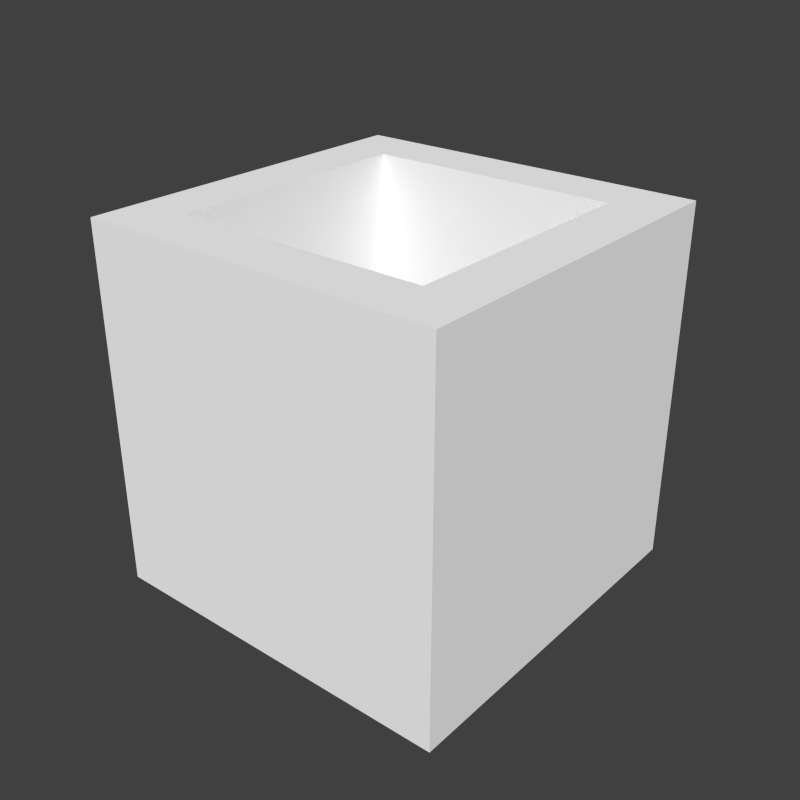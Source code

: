 # Source: AlphaHole.blend  (saved by Blender 2.76.0; exported with 4.5.12 LTS)
import bpy
from mathutils import Matrix  # noqa: F401  (used for matrix-valued properties, if any)

bpy.ops.wm.read_factory_settings(use_empty=True)
scene = bpy.context.scene
scene.name = 'Scene'

# ---- collections
col_collection_1 = bpy.data.collections.new('Collection 1'); scene.collection.children.link(col_collection_1)

# ---- materials (node trees are filled in below, after node groups)
mat_material_003 = bpy.data.materials.new('Material.003')
mat_material_003.alpha_threshold = 0.0
mat_material_003.use_transparent_shadow = False
mat_material_003.diffuse_color = (1.0, 1.0, 1.0, 1.0)
mat_material_003.roughness = 0.5
mat_material_003.line_color = (0.0, 0.0, 0.0, 1.0)

# ---- material node trees

# ---- world
world_world = bpy.data.worlds.new('World'); scene.world = world_world
world_world.color = (0.05088, 0.05088, 0.05088)
world_world.use_sun_shadow = False
world_world.sun_shadow_jitter_overblur = 0.0
world_world.cycles.sampling_method = 'MANUAL'
world_world.cycles.sample_map_resolution = 256

# ---- meshes
me_cube_003 = bpy.data.meshes.new('Cube.003')
me_cube_003.from_pydata([(-1.0, -1.0, -1.0), (-1.0, -1.0, 1.0), (-1.0, 1.0, -1.0), (-1.0, 1.0, 1.0), (1.0, -1.0, -1.0), (1.0, -1.0, 1.0), (1.0, 1.0, -1.0), (1.0, 1.0, 1.0), (-0.7, -0.7, 1.0), (-0.7, 0.7, 1.0), (0.7, 0.7, 1.0), (0.7, -0.7, 1.0), (-0.7, -0.7, -0.6), (-0.7, 0.7, -0.6), (0.7, 0.7, -0.6), (0.7, -0.7, -0.6)], [], [(1, 3, 2, 0), (3, 7, 6, 2), (7, 5, 4, 6), (5, 1, 0, 4), (0, 2, 6, 4), (3, 1, 8, 9), (11, 10, 14, 15), (1, 5, 11, 8), (7, 3, 9, 10), (5, 7, 10, 11), (15, 14, 13, 12), (9, 8, 12, 13), (8, 11, 15, 12), (10, 9, 13, 14)])
me_cube_003.materials.append(mat_material_003)
me_cube_003.use_remesh_preserve_volume = False
me_cube_003.use_remesh_preserve_attributes = False
me_cube_003.use_mirror_vertex_groups = False
me_cube_003.update()

# ---- objects
ob_cube_002 = bpy.data.objects.new('Cube.002', me_cube_003)

# ---- transforms, parenting, visibility, modifiers, constraints
ob_cube_002.location = (0.0, 0.0, 0.5)
ob_cube_002.scale = (0.5, 0.5, 0.5)
ob_cube_002.lineart.crease_threshold = 0.0

# ---- collection membership
col_collection_1.objects.link(ob_cube_002)

# ---- scene / render settings (as saved in the file)
scene.frame_start = 1; scene.frame_end = 250; scene.frame_set(1)
scene.render.engine = 'BLENDER_EEVEE_NEXT'
scene.render.resolution_x = 32
scene.render.resolution_y = 32
scene.render.dither_intensity = 0.0
scene.cycles.use_denoising = False
scene.cycles.samples = 10
scene.cycles.sampling_pattern = 'TABULATED_SOBOL'
scene.cycles.light_sampling_threshold = 0.0
scene.cycles.use_adaptive_sampling = False
scene.cycles.use_light_tree = False
scene.cycles.blur_glossy = 0.0
scene.cycles.pixel_filter_type = 'GAUSSIAN'
scene.cycles.sample_clamp_indirect = 0.0
scene.view_settings.view_transform = 'Standard'
bpy.context.view_layer.update()

# ---- added for rendering (the .blend has no active camera and no usable light): camera, sun
cam_auto = bpy.data.cameras.new('AutoCamera')
cam_auto.lens = 50.0
cam_auto.sensor_width = 36.0
cam_auto.clip_end = 1000.0
ob_auto_camera = bpy.data.objects.new('AutoCamera', cam_auto)
scene.collection.objects.link(ob_auto_camera)
ob_auto_camera.location = (1.60254, -1.92304, 1.78203)
ob_auto_camera.rotation_euler = (1.09748, -7.21219e-08, 0.694738)
scene.camera = ob_auto_camera
light_auto_sun = bpy.data.lights.new('AutoSun', 'SUN')
light_auto_sun.energy = 3.0
light_auto_sun.angle = 0.0523599
ob_auto_sun = bpy.data.objects.new('AutoSun', light_auto_sun)
scene.collection.objects.link(ob_auto_sun)
ob_auto_sun.rotation_euler = (0.872665, 0.174533, 0.523599)
bpy.context.view_layer.update()
